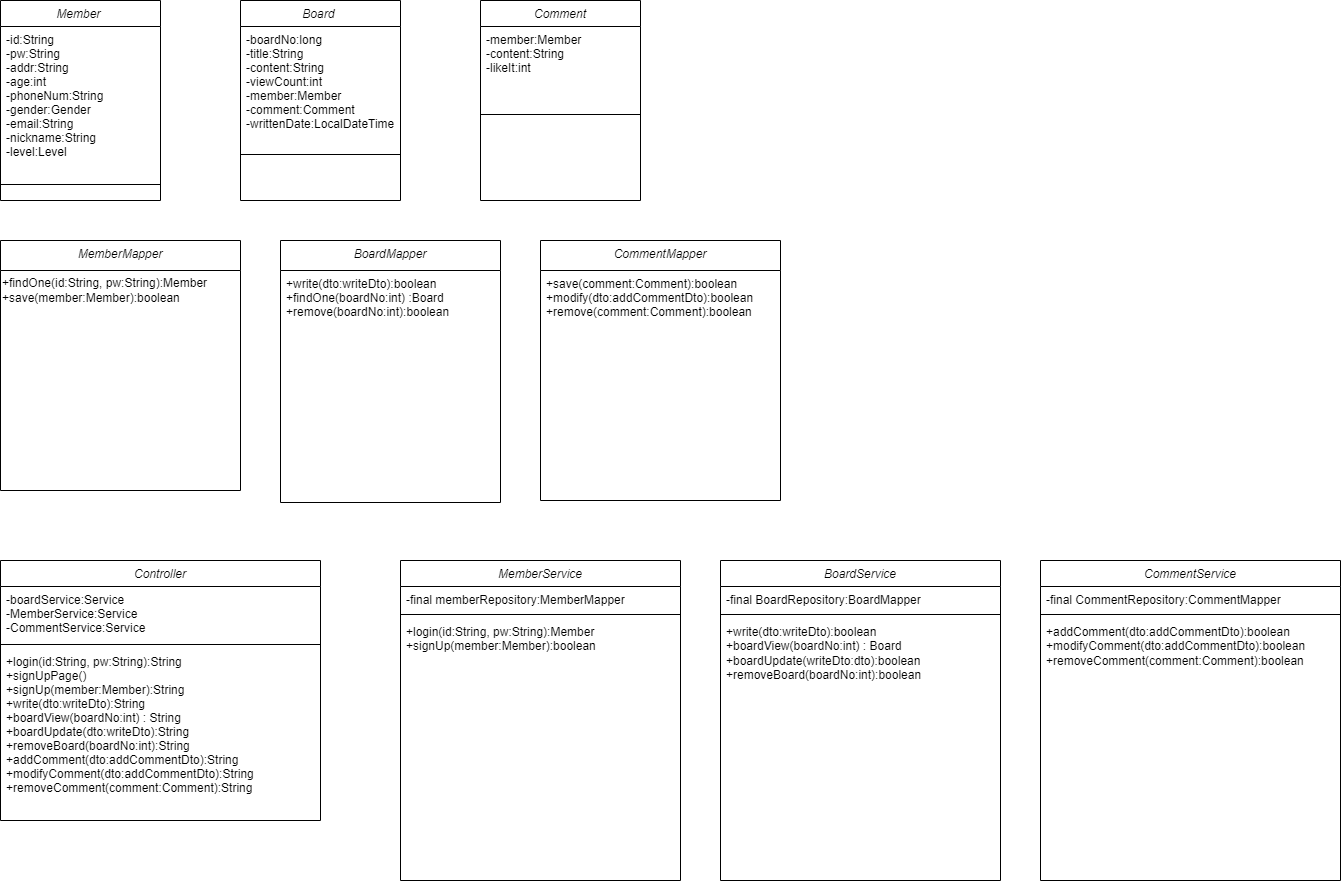

The diagram above was exported from draw.io. Its source (the exported page's mxGraphModel, read from the mxfile embedded in the PNG):
<mxGraphModel dx="782" dy="579" grid="1" gridSize="10" guides="1" tooltips="1" connect="1" arrows="1" fold="1" page="1" pageScale="1" pageWidth="827" pageHeight="1169" math="0" shadow="0">
  <root>
    <mxCell id="WIyWlLk6GJQsqaUBKTNV-0" />
    <mxCell id="WIyWlLk6GJQsqaUBKTNV-1" parent="WIyWlLk6GJQsqaUBKTNV-0" />
    <mxCell id="zkfFHV4jXpPFQw0GAbJ--0" value="Member " style="swimlane;fontStyle=2;align=center;verticalAlign=top;childLayout=stackLayout;horizontal=1;startSize=26;horizontalStack=0;resizeParent=1;resizeLast=0;collapsible=1;marginBottom=0;rounded=0;shadow=0;strokeWidth=1;" parent="WIyWlLk6GJQsqaUBKTNV-1" vertex="1">
      <mxGeometry x="40" y="40" width="160" height="200" as="geometry">
        <mxRectangle x="230" y="140" width="160" height="26" as="alternateBounds" />
      </mxGeometry>
    </mxCell>
    <mxCell id="zkfFHV4jXpPFQw0GAbJ--3" value="-id:String&#10;-pw:String&#10;-addr:String&#10;-age:int&#10;-phoneNum:String&#10;-gender:Gender&#10;-email:String&#10;-nickname:String&#10;-level:Level&#10;&#10;" style="text;align=left;verticalAlign=top;spacingLeft=4;spacingRight=4;overflow=hidden;rotatable=0;points=[[0,0.5],[1,0.5]];portConstraint=eastwest;rounded=0;shadow=0;html=0;" parent="zkfFHV4jXpPFQw0GAbJ--0" vertex="1">
      <mxGeometry y="26" width="160" height="154" as="geometry" />
    </mxCell>
    <mxCell id="zkfFHV4jXpPFQw0GAbJ--4" value="" style="line;html=1;strokeWidth=1;align=left;verticalAlign=middle;spacingTop=-1;spacingLeft=3;spacingRight=3;rotatable=0;labelPosition=right;points=[];portConstraint=eastwest;" parent="zkfFHV4jXpPFQw0GAbJ--0" vertex="1">
      <mxGeometry y="180" width="160" height="8" as="geometry" />
    </mxCell>
    <mxCell id="zm4TrLpFN1Y2SSirj2vK-2" value="Board " style="swimlane;fontStyle=2;align=center;verticalAlign=top;childLayout=stackLayout;horizontal=1;startSize=26;horizontalStack=0;resizeParent=1;resizeLast=0;collapsible=1;marginBottom=0;rounded=0;shadow=0;strokeWidth=1;" parent="WIyWlLk6GJQsqaUBKTNV-1" vertex="1">
      <mxGeometry x="280" y="40" width="160" height="200" as="geometry">
        <mxRectangle x="230" y="140" width="160" height="26" as="alternateBounds" />
      </mxGeometry>
    </mxCell>
    <mxCell id="zm4TrLpFN1Y2SSirj2vK-3" value="-boardNo:long&#10;-title:String&#10;-content:String&#10;-viewCount:int&#10;-member:Member&#10;-comment:Comment&#10;-writtenDate:LocalDateTime" style="text;align=left;verticalAlign=top;spacingLeft=4;spacingRight=4;overflow=hidden;rotatable=0;points=[[0,0.5],[1,0.5]];portConstraint=eastwest;rounded=0;shadow=0;html=0;" parent="zm4TrLpFN1Y2SSirj2vK-2" vertex="1">
      <mxGeometry y="26" width="160" height="124" as="geometry" />
    </mxCell>
    <mxCell id="zm4TrLpFN1Y2SSirj2vK-4" value="" style="line;html=1;strokeWidth=1;align=left;verticalAlign=middle;spacingTop=-1;spacingLeft=3;spacingRight=3;rotatable=0;labelPosition=right;points=[];portConstraint=eastwest;" parent="zm4TrLpFN1Y2SSirj2vK-2" vertex="1">
      <mxGeometry y="150" width="160" height="8" as="geometry" />
    </mxCell>
    <mxCell id="zm4TrLpFN1Y2SSirj2vK-5" value="Comment" style="swimlane;fontStyle=2;align=center;verticalAlign=top;childLayout=stackLayout;horizontal=1;startSize=26;horizontalStack=0;resizeParent=1;resizeLast=0;collapsible=1;marginBottom=0;rounded=0;shadow=0;strokeWidth=1;" parent="WIyWlLk6GJQsqaUBKTNV-1" vertex="1">
      <mxGeometry x="520" y="40" width="160" height="200" as="geometry">
        <mxRectangle x="230" y="140" width="160" height="26" as="alternateBounds" />
      </mxGeometry>
    </mxCell>
    <mxCell id="zm4TrLpFN1Y2SSirj2vK-6" value="-member:Member&#10;-content:String&#10;-likeIt:int" style="text;align=left;verticalAlign=top;spacingLeft=4;spacingRight=4;overflow=hidden;rotatable=0;points=[[0,0.5],[1,0.5]];portConstraint=eastwest;rounded=0;shadow=0;html=0;" parent="zm4TrLpFN1Y2SSirj2vK-5" vertex="1">
      <mxGeometry y="26" width="160" height="84" as="geometry" />
    </mxCell>
    <mxCell id="zm4TrLpFN1Y2SSirj2vK-7" value="" style="line;html=1;strokeWidth=1;align=left;verticalAlign=middle;spacingTop=-1;spacingLeft=3;spacingRight=3;rotatable=0;labelPosition=right;points=[];portConstraint=eastwest;" parent="zm4TrLpFN1Y2SSirj2vK-5" vertex="1">
      <mxGeometry y="110" width="160" height="8" as="geometry" />
    </mxCell>
    <mxCell id="zm4TrLpFN1Y2SSirj2vK-11" value="Controller" style="swimlane;fontStyle=2;align=center;verticalAlign=top;childLayout=stackLayout;horizontal=1;startSize=26;horizontalStack=0;resizeParent=1;resizeLast=0;collapsible=1;marginBottom=0;rounded=0;shadow=0;strokeWidth=1;" parent="WIyWlLk6GJQsqaUBKTNV-1" vertex="1">
      <mxGeometry x="40" y="600" width="320" height="260" as="geometry">
        <mxRectangle x="230" y="140" width="160" height="26" as="alternateBounds" />
      </mxGeometry>
    </mxCell>
    <mxCell id="zm4TrLpFN1Y2SSirj2vK-12" value="-boardService:Service&#10;-MemberService:Service&#10;-CommentService:Service&#10;" style="text;align=left;verticalAlign=top;spacingLeft=4;spacingRight=4;overflow=hidden;rotatable=0;points=[[0,0.5],[1,0.5]];portConstraint=eastwest;rounded=0;shadow=0;html=0;" parent="zm4TrLpFN1Y2SSirj2vK-11" vertex="1">
      <mxGeometry y="26" width="320" height="54" as="geometry" />
    </mxCell>
    <mxCell id="zm4TrLpFN1Y2SSirj2vK-13" value="" style="line;html=1;strokeWidth=1;align=left;verticalAlign=middle;spacingTop=-1;spacingLeft=3;spacingRight=3;rotatable=0;labelPosition=right;points=[];portConstraint=eastwest;" parent="zm4TrLpFN1Y2SSirj2vK-11" vertex="1">
      <mxGeometry y="80" width="320" height="8" as="geometry" />
    </mxCell>
    <mxCell id="zm4TrLpFN1Y2SSirj2vK-26" value="+login(id:String, pw:String):String&#10;+signUpPage()&#10;+signUp(member:Member):String&#10;+write(dto:writeDto):String&#10;+boardView(boardNo:int) : String&#10;+boardUpdate(dto:writeDto):String&#10;+removeBoard(boardNo:int):String&#10;+addComment(dto:addCommentDto):String&#10;+modifyComment(dto:addCommentDto):String&#10;+removeComment(comment:Comment):String" style="text;align=left;verticalAlign=top;spacingLeft=4;spacingRight=4;overflow=hidden;rotatable=0;points=[[0,0.5],[1,0.5]];portConstraint=eastwest;rounded=0;shadow=0;html=0;" parent="zm4TrLpFN1Y2SSirj2vK-11" vertex="1">
      <mxGeometry y="88" width="320" height="172" as="geometry" />
    </mxCell>
    <mxCell id="zm4TrLpFN1Y2SSirj2vK-14" value="MemberService" style="swimlane;fontStyle=2;align=center;verticalAlign=top;childLayout=stackLayout;horizontal=1;startSize=26;horizontalStack=0;resizeParent=1;resizeLast=0;collapsible=1;marginBottom=0;rounded=0;shadow=0;strokeWidth=1;" parent="WIyWlLk6GJQsqaUBKTNV-1" vertex="1">
      <mxGeometry x="440" y="600" width="280" height="320" as="geometry">
        <mxRectangle x="230" y="140" width="160" height="26" as="alternateBounds" />
      </mxGeometry>
    </mxCell>
    <mxCell id="zm4TrLpFN1Y2SSirj2vK-15" value="-final memberRepository:MemberMapper&#10;" style="text;align=left;verticalAlign=top;spacingLeft=4;spacingRight=4;overflow=hidden;rotatable=0;points=[[0,0.5],[1,0.5]];portConstraint=eastwest;rounded=0;shadow=0;html=0;whiteSpace=wrap;" parent="zm4TrLpFN1Y2SSirj2vK-14" vertex="1">
      <mxGeometry y="26" width="280" height="24" as="geometry" />
    </mxCell>
    <mxCell id="zm4TrLpFN1Y2SSirj2vK-16" value="" style="line;html=1;strokeWidth=1;align=left;verticalAlign=middle;spacingTop=-1;spacingLeft=3;spacingRight=3;rotatable=0;labelPosition=right;points=[];portConstraint=eastwest;" parent="zm4TrLpFN1Y2SSirj2vK-14" vertex="1">
      <mxGeometry y="50" width="280" height="8" as="geometry" />
    </mxCell>
    <mxCell id="zm4TrLpFN1Y2SSirj2vK-27" value="+login(id:String, pw:String):Member&#10;+signUp(member:Member):boolean&#10;" style="text;align=left;verticalAlign=top;spacingLeft=4;spacingRight=4;overflow=hidden;rotatable=0;points=[[0,0.5],[1,0.5]];portConstraint=eastwest;rounded=0;shadow=0;html=0;whiteSpace=wrap;" parent="zm4TrLpFN1Y2SSirj2vK-14" vertex="1">
      <mxGeometry y="58" width="280" height="222" as="geometry" />
    </mxCell>
    <mxCell id="zm4TrLpFN1Y2SSirj2vK-17" value="MemberMapper" style="swimlane;fontStyle=2;align=center;verticalAlign=top;childLayout=stackLayout;horizontal=1;startSize=30;horizontalStack=0;resizeParent=1;resizeLast=0;collapsible=1;marginBottom=0;rounded=0;shadow=0;strokeWidth=1;" parent="WIyWlLk6GJQsqaUBKTNV-1" vertex="1">
      <mxGeometry x="40" y="280" width="240" height="250" as="geometry">
        <mxRectangle x="230" y="140" width="160" height="26" as="alternateBounds" />
      </mxGeometry>
    </mxCell>
    <mxCell id="zm4TrLpFN1Y2SSirj2vK-28" value="+findOne(id:String, pw:String):Member&lt;br&gt;+save(member:Member):boolean" style="text;html=1;align=left;verticalAlign=middle;resizable=0;points=[];autosize=1;strokeColor=none;fillColor=none;" parent="zm4TrLpFN1Y2SSirj2vK-17" vertex="1">
      <mxGeometry y="30" width="240" height="40" as="geometry" />
    </mxCell>
    <mxCell id="zm4TrLpFN1Y2SSirj2vK-20" value="BoardMapper" style="swimlane;fontStyle=2;align=center;verticalAlign=top;childLayout=stackLayout;horizontal=1;startSize=30;horizontalStack=0;resizeParent=1;resizeLast=0;collapsible=1;marginBottom=0;rounded=0;shadow=0;strokeWidth=1;" parent="WIyWlLk6GJQsqaUBKTNV-1" vertex="1">
      <mxGeometry x="320" y="280" width="220" height="262" as="geometry">
        <mxRectangle x="230" y="140" width="160" height="26" as="alternateBounds" />
      </mxGeometry>
    </mxCell>
    <mxCell id="zm4TrLpFN1Y2SSirj2vK-32" value="+write(dto:writeDto):boolean&#10;+findOne(boardNo:int) :Board&#10;+remove(boardNo:int):boolean" style="text;align=left;verticalAlign=top;spacingLeft=4;spacingRight=4;overflow=hidden;rotatable=0;points=[[0,0.5],[1,0.5]];portConstraint=eastwest;rounded=0;shadow=0;html=0;" parent="zm4TrLpFN1Y2SSirj2vK-20" vertex="1">
      <mxGeometry y="30" width="220" height="172" as="geometry" />
    </mxCell>
    <mxCell id="zm4TrLpFN1Y2SSirj2vK-22" value="CommentMapper" style="swimlane;fontStyle=2;align=center;verticalAlign=top;childLayout=stackLayout;horizontal=1;startSize=30;horizontalStack=0;resizeParent=1;resizeLast=0;collapsible=1;marginBottom=0;rounded=0;shadow=0;strokeWidth=1;" parent="WIyWlLk6GJQsqaUBKTNV-1" vertex="1">
      <mxGeometry x="580" y="280" width="240" height="260" as="geometry">
        <mxRectangle x="230" y="140" width="160" height="26" as="alternateBounds" />
      </mxGeometry>
    </mxCell>
    <mxCell id="zm4TrLpFN1Y2SSirj2vK-41" value="+save(comment:Comment):boolean&#10;+modify(dto:addCommentDto):boolean&#10;+remove(comment:Comment):boolean" style="text;align=left;verticalAlign=top;spacingLeft=4;spacingRight=4;overflow=hidden;rotatable=0;points=[[0,0.5],[1,0.5]];portConstraint=eastwest;rounded=0;shadow=0;html=0;" parent="zm4TrLpFN1Y2SSirj2vK-22" vertex="1">
      <mxGeometry y="30" width="240" height="172" as="geometry" />
    </mxCell>
    <mxCell id="zm4TrLpFN1Y2SSirj2vK-33" value="BoardService" style="swimlane;fontStyle=2;align=center;verticalAlign=top;childLayout=stackLayout;horizontal=1;startSize=26;horizontalStack=0;resizeParent=1;resizeLast=0;collapsible=1;marginBottom=0;rounded=0;shadow=0;strokeWidth=1;" parent="WIyWlLk6GJQsqaUBKTNV-1" vertex="1">
      <mxGeometry x="760" y="600" width="280" height="320" as="geometry">
        <mxRectangle x="230" y="140" width="160" height="26" as="alternateBounds" />
      </mxGeometry>
    </mxCell>
    <mxCell id="zm4TrLpFN1Y2SSirj2vK-34" value="-final BoardRepository:BoardMapper&#10;" style="text;align=left;verticalAlign=top;spacingLeft=4;spacingRight=4;overflow=hidden;rotatable=0;points=[[0,0.5],[1,0.5]];portConstraint=eastwest;rounded=0;shadow=0;html=0;whiteSpace=wrap;" parent="zm4TrLpFN1Y2SSirj2vK-33" vertex="1">
      <mxGeometry y="26" width="280" height="24" as="geometry" />
    </mxCell>
    <mxCell id="zm4TrLpFN1Y2SSirj2vK-35" value="" style="line;html=1;strokeWidth=1;align=left;verticalAlign=middle;spacingTop=-1;spacingLeft=3;spacingRight=3;rotatable=0;labelPosition=right;points=[];portConstraint=eastwest;" parent="zm4TrLpFN1Y2SSirj2vK-33" vertex="1">
      <mxGeometry y="50" width="280" height="8" as="geometry" />
    </mxCell>
    <mxCell id="zm4TrLpFN1Y2SSirj2vK-36" value="+write(dto:writeDto):boolean&#10;+boardView(boardNo:int) : Board&#10;+boardUpdate(writeDto:dto):boolean&#10;+removeBoard(boardNo:int):boolean" style="text;align=left;verticalAlign=top;spacingLeft=4;spacingRight=4;overflow=hidden;rotatable=0;points=[[0,0.5],[1,0.5]];portConstraint=eastwest;rounded=0;shadow=0;html=0;whiteSpace=wrap;" parent="zm4TrLpFN1Y2SSirj2vK-33" vertex="1">
      <mxGeometry y="58" width="280" height="222" as="geometry" />
    </mxCell>
    <mxCell id="zm4TrLpFN1Y2SSirj2vK-37" value="CommentService" style="swimlane;fontStyle=2;align=center;verticalAlign=top;childLayout=stackLayout;horizontal=1;startSize=26;horizontalStack=0;resizeParent=1;resizeLast=0;collapsible=1;marginBottom=0;rounded=0;shadow=0;strokeWidth=1;" parent="WIyWlLk6GJQsqaUBKTNV-1" vertex="1">
      <mxGeometry x="1080" y="600" width="300" height="320" as="geometry">
        <mxRectangle x="230" y="140" width="160" height="26" as="alternateBounds" />
      </mxGeometry>
    </mxCell>
    <mxCell id="zm4TrLpFN1Y2SSirj2vK-38" value="-final CommentRepository:CommentMapper" style="text;align=left;verticalAlign=top;spacingLeft=4;spacingRight=4;overflow=hidden;rotatable=0;points=[[0,0.5],[1,0.5]];portConstraint=eastwest;rounded=0;shadow=0;html=0;whiteSpace=wrap;" parent="zm4TrLpFN1Y2SSirj2vK-37" vertex="1">
      <mxGeometry y="26" width="300" height="24" as="geometry" />
    </mxCell>
    <mxCell id="zm4TrLpFN1Y2SSirj2vK-39" value="" style="line;html=1;strokeWidth=1;align=left;verticalAlign=middle;spacingTop=-1;spacingLeft=3;spacingRight=3;rotatable=0;labelPosition=right;points=[];portConstraint=eastwest;" parent="zm4TrLpFN1Y2SSirj2vK-37" vertex="1">
      <mxGeometry y="50" width="300" height="8" as="geometry" />
    </mxCell>
    <mxCell id="zm4TrLpFN1Y2SSirj2vK-40" value="+addComment(dto:addCommentDto):boolean&#10;+modifyComment(dto:addCommentDto):boolean&#10;+removeComment(comment:Comment):boolean&#10;" style="text;align=left;verticalAlign=top;spacingLeft=4;spacingRight=4;overflow=hidden;rotatable=0;points=[[0,0.5],[1,0.5]];portConstraint=eastwest;rounded=0;shadow=0;html=0;whiteSpace=wrap;" parent="zm4TrLpFN1Y2SSirj2vK-37" vertex="1">
      <mxGeometry y="58" width="300" height="222" as="geometry" />
    </mxCell>
  </root>
</mxGraphModel>